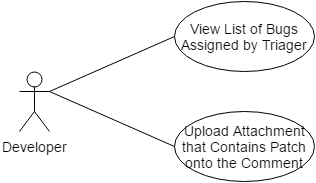

The diagram above was exported from draw.io. Its source (the exported page's mxGraphModel, read from the mxfile embedded in the PNG):
<mxGraphModel dx="1430" dy="813" grid="1" gridSize="10" guides="1" tooltips="1" connect="1" arrows="1" fold="1" page="1" pageScale="1" pageWidth="850" pageHeight="1100" background="#ffffff" math="0" shadow="0">
  <root>
    <mxCell id="0" />
    <mxCell id="1" parent="0" />
    <mxCell id="73e7d1912a766958-1" value="Developer" style="shape=umlActor;verticalLabelPosition=bottom;labelBackgroundColor=#ffffff;verticalAlign=top;html=1;strokeColor=#000000;fontSize=14;" vertex="1" parent="1">
      <mxGeometry x="225" y="410" width="30" height="60" as="geometry" />
    </mxCell>
    <mxCell id="73e7d1912a766958-2" value="View List of Bugs Assigned by Triager" style="ellipse;whiteSpace=wrap;html=1;strokeColor=#000000;fontSize=14;" vertex="1" parent="1">
      <mxGeometry x="380" y="340" width="140" height="70" as="geometry" />
    </mxCell>
    <mxCell id="73e7d1912a766958-3" value="" style="endArrow=none;html=1;strokeColor=#000000;strokeWidth=1;fontSize=14;entryX=0;entryY=0.5;exitX=1;exitY=0.3333333333333333;exitPerimeter=0;" edge="1" parent="1" source="73e7d1912a766958-1" target="73e7d1912a766958-2">
      <mxGeometry x="443" y="65" as="geometry">
        <mxPoint x="235" y="275" as="sourcePoint" />
        <mxPoint x="382" y="440" as="targetPoint" />
      </mxGeometry>
    </mxCell>
    <mxCell id="73e7d1912a766958-4" value="" style="resizable=0;html=1;align=left;verticalAlign=bottom;labelBackgroundColor=#ffffff;fontSize=10;" vertex="1" connectable="0" parent="73e7d1912a766958-3">
      <mxGeometry x="-1" relative="1" as="geometry" />
    </mxCell>
    <mxCell id="73e7d1912a766958-5" value="" style="resizable=0;html=1;align=right;verticalAlign=bottom;labelBackgroundColor=#ffffff;fontSize=10;" vertex="1" connectable="0" parent="73e7d1912a766958-3">
      <mxGeometry x="1" relative="1" as="geometry" />
    </mxCell>
    <mxCell id="73e7d1912a766958-6" value="Upload Attachment that Contains Patch onto the Comment" style="ellipse;whiteSpace=wrap;html=1;strokeColor=#000000;fontSize=14;" vertex="1" parent="1">
      <mxGeometry x="380" y="450" width="140" height="70" as="geometry" />
    </mxCell>
    <mxCell id="73e7d1912a766958-7" value="" style="endArrow=none;html=1;strokeColor=#000000;strokeWidth=1;fontSize=14;entryX=0;entryY=0.5;exitX=1;exitY=0.3333333333333333;exitPerimeter=0;" edge="1" parent="1" source="73e7d1912a766958-1" target="73e7d1912a766958-6">
      <mxGeometry x="453" y="75" as="geometry">
        <mxPoint x="265" y="440" as="sourcePoint" />
        <mxPoint x="415" y="395" as="targetPoint" />
      </mxGeometry>
    </mxCell>
    <mxCell id="73e7d1912a766958-8" value="" style="resizable=0;html=1;align=left;verticalAlign=bottom;labelBackgroundColor=#ffffff;fontSize=10;" vertex="1" connectable="0" parent="73e7d1912a766958-7">
      <mxGeometry x="-1" relative="1" as="geometry" />
    </mxCell>
    <mxCell id="73e7d1912a766958-9" value="" style="resizable=0;html=1;align=right;verticalAlign=bottom;labelBackgroundColor=#ffffff;fontSize=10;" vertex="1" connectable="0" parent="73e7d1912a766958-7">
      <mxGeometry x="1" relative="1" as="geometry" />
    </mxCell>
  </root>
</mxGraphModel>